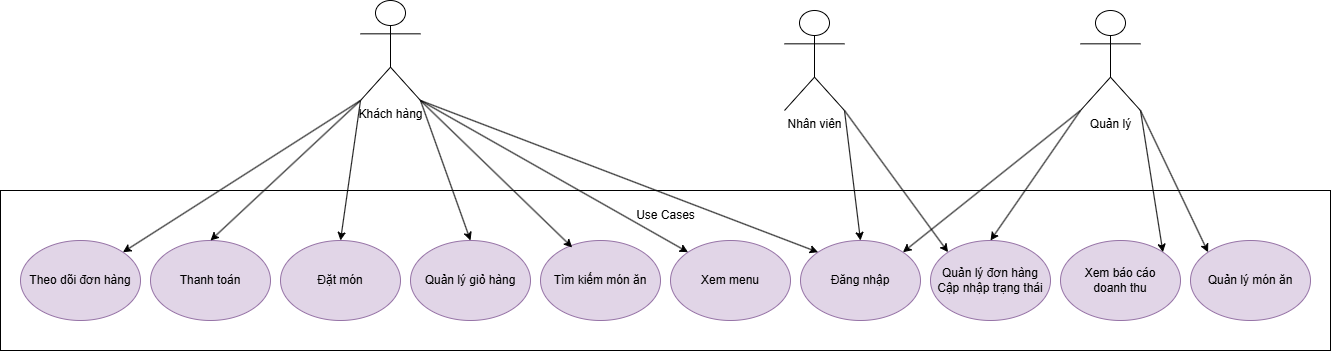

The diagram above was exported from draw.io. Its source (the exported page's mxGraphModel, read from the mxfile embedded in the PNG):
<mxGraphModel dx="2864" dy="1176" grid="1" gridSize="10" guides="1" tooltips="1" connect="1" arrows="1" fold="1" page="1" pageScale="1" pageWidth="827" pageHeight="1169" math="0" shadow="0">
  <root>
    <mxCell id="0" />
    <mxCell id="1" parent="0" />
    <mxCell id="jU8EotFyFr42ZHmM6Efq-267" value="" style="rounded=0;whiteSpace=wrap;html=1;" vertex="1" parent="1">
      <mxGeometry x="-400" y="520" width="1330" height="160" as="geometry" />
    </mxCell>
    <mxCell id="jU8EotFyFr42ZHmM6Efq-269" value="Theo dõi đơn hàng" style="ellipse;whiteSpace=wrap;html=1;fillColor=#e1d5e7;strokeColor=#9673a6;" vertex="1" parent="1">
      <mxGeometry x="-380" y="570" width="120" height="80" as="geometry" />
    </mxCell>
    <mxCell id="jU8EotFyFr42ZHmM6Efq-270" value="Thanh toán" style="ellipse;whiteSpace=wrap;html=1;fillColor=#e1d5e7;strokeColor=#9673a6;" vertex="1" parent="1">
      <mxGeometry x="-250" y="570" width="120" height="80" as="geometry" />
    </mxCell>
    <mxCell id="jU8EotFyFr42ZHmM6Efq-271" value="Đặt món" style="ellipse;whiteSpace=wrap;html=1;fillColor=#e1d5e7;strokeColor=#9673a6;" vertex="1" parent="1">
      <mxGeometry x="-120" y="570" width="120" height="80" as="geometry" />
    </mxCell>
    <mxCell id="jU8EotFyFr42ZHmM6Efq-272" value="Quản lý giỏ hàng" style="ellipse;whiteSpace=wrap;html=1;fillColor=#e1d5e7;strokeColor=#9673a6;" vertex="1" parent="1">
      <mxGeometry x="10" y="570" width="120" height="80" as="geometry" />
    </mxCell>
    <mxCell id="jU8EotFyFr42ZHmM6Efq-273" value="Tìm kiếm món ăn" style="ellipse;whiteSpace=wrap;html=1;fillColor=#e1d5e7;strokeColor=#9673a6;" vertex="1" parent="1">
      <mxGeometry x="140" y="570" width="120" height="80" as="geometry" />
    </mxCell>
    <mxCell id="jU8EotFyFr42ZHmM6Efq-274" value="Xem menu" style="ellipse;whiteSpace=wrap;html=1;fillColor=#e1d5e7;strokeColor=#9673a6;" vertex="1" parent="1">
      <mxGeometry x="270" y="570" width="120" height="80" as="geometry" />
    </mxCell>
    <mxCell id="jU8EotFyFr42ZHmM6Efq-275" value="Quản lý đơn hàng&lt;br&gt;Cập nhập trạng thái" style="ellipse;whiteSpace=wrap;html=1;fillColor=#e1d5e7;strokeColor=#9673a6;" vertex="1" parent="1">
      <mxGeometry x="530" y="570" width="120" height="80" as="geometry" />
    </mxCell>
    <mxCell id="jU8EotFyFr42ZHmM6Efq-276" value="Đăng nhập" style="ellipse;whiteSpace=wrap;html=1;fillColor=#e1d5e7;strokeColor=#9673a6;" vertex="1" parent="1">
      <mxGeometry x="400" y="570" width="120" height="80" as="geometry" />
    </mxCell>
    <mxCell id="jU8EotFyFr42ZHmM6Efq-277" value="Xem báo cáo&lt;br&gt;doanh thu" style="ellipse;whiteSpace=wrap;html=1;fillColor=#e1d5e7;strokeColor=#9673a6;" vertex="1" parent="1">
      <mxGeometry x="660" y="570" width="120" height="80" as="geometry" />
    </mxCell>
    <mxCell id="jU8EotFyFr42ZHmM6Efq-278" value="Quản lý món ăn" style="ellipse;whiteSpace=wrap;html=1;fillColor=#e1d5e7;strokeColor=#9673a6;" vertex="1" parent="1">
      <mxGeometry x="790" y="570" width="120" height="80" as="geometry" />
    </mxCell>
    <mxCell id="jU8EotFyFr42ZHmM6Efq-279" value="Use Cases" style="text;html=1;whiteSpace=wrap;strokeColor=none;fillColor=none;align=center;verticalAlign=middle;rounded=0;" vertex="1" parent="1">
      <mxGeometry x="227.5" y="530" width="75" height="30" as="geometry" />
    </mxCell>
    <mxCell id="jU8EotFyFr42ZHmM6Efq-281" value="Khách hàng" style="shape=umlActor;verticalLabelPosition=bottom;verticalAlign=top;html=1;outlineConnect=0;" vertex="1" parent="1">
      <mxGeometry x="-40" y="330" width="60" height="100" as="geometry" />
    </mxCell>
    <mxCell id="jU8EotFyFr42ZHmM6Efq-282" value="Nhân viên" style="shape=umlActor;verticalLabelPosition=bottom;verticalAlign=top;html=1;outlineConnect=0;" vertex="1" parent="1">
      <mxGeometry x="384" y="340" width="60" height="100" as="geometry" />
    </mxCell>
    <mxCell id="jU8EotFyFr42ZHmM6Efq-283" value="Quản lý" style="shape=umlActor;verticalLabelPosition=bottom;verticalAlign=top;html=1;outlineConnect=0;" vertex="1" parent="1">
      <mxGeometry x="680" y="340" width="60" height="100" as="geometry" />
    </mxCell>
    <mxCell id="jU8EotFyFr42ZHmM6Efq-286" value="" style="endArrow=classic;html=1;rounded=0;exitX=0;exitY=1;exitDx=0;exitDy=0;exitPerimeter=0;entryX=1;entryY=0;entryDx=0;entryDy=0;" edge="1" parent="1" source="jU8EotFyFr42ZHmM6Efq-281" target="jU8EotFyFr42ZHmM6Efq-269">
      <mxGeometry width="50" height="50" relative="1" as="geometry">
        <mxPoint x="-130" y="490" as="sourcePoint" />
        <mxPoint x="-80" y="440" as="targetPoint" />
      </mxGeometry>
    </mxCell>
    <mxCell id="jU8EotFyFr42ZHmM6Efq-287" value="" style="endArrow=classic;html=1;rounded=0;entryX=0.5;entryY=0;entryDx=0;entryDy=0;exitX=0;exitY=1;exitDx=0;exitDy=0;exitPerimeter=0;" edge="1" parent="1" source="jU8EotFyFr42ZHmM6Efq-281" target="jU8EotFyFr42ZHmM6Efq-270">
      <mxGeometry width="50" height="50" relative="1" as="geometry">
        <mxPoint x="-10" y="420" as="sourcePoint" />
        <mxPoint x="-30" y="632" as="targetPoint" />
      </mxGeometry>
    </mxCell>
    <mxCell id="jU8EotFyFr42ZHmM6Efq-288" value="" style="endArrow=classic;html=1;rounded=0;entryX=0.5;entryY=0;entryDx=0;entryDy=0;exitX=0;exitY=1;exitDx=0;exitDy=0;exitPerimeter=0;" edge="1" parent="1" source="jU8EotFyFr42ZHmM6Efq-281" target="jU8EotFyFr42ZHmM6Efq-271">
      <mxGeometry width="50" height="50" relative="1" as="geometry">
        <mxPoint x="120" y="470" as="sourcePoint" />
        <mxPoint x="-40" y="620" as="targetPoint" />
      </mxGeometry>
    </mxCell>
    <mxCell id="jU8EotFyFr42ZHmM6Efq-290" value="" style="endArrow=classic;html=1;rounded=0;entryX=0.5;entryY=0;entryDx=0;entryDy=0;exitX=1;exitY=1;exitDx=0;exitDy=0;exitPerimeter=0;" edge="1" parent="1" source="jU8EotFyFr42ZHmM6Efq-281" target="jU8EotFyFr42ZHmM6Efq-272">
      <mxGeometry width="50" height="50" relative="1" as="geometry">
        <mxPoint x="30" y="510" as="sourcePoint" />
        <mxPoint x="80" y="460" as="targetPoint" />
      </mxGeometry>
    </mxCell>
    <mxCell id="jU8EotFyFr42ZHmM6Efq-291" value="" style="endArrow=classic;html=1;rounded=0;exitX=1;exitY=1;exitDx=0;exitDy=0;exitPerimeter=0;entryX=0.264;entryY=0.086;entryDx=0;entryDy=0;entryPerimeter=0;" edge="1" parent="1" source="jU8EotFyFr42ZHmM6Efq-281" target="jU8EotFyFr42ZHmM6Efq-273">
      <mxGeometry width="50" height="50" relative="1" as="geometry">
        <mxPoint x="120" y="440" as="sourcePoint" />
        <mxPoint x="160" y="460" as="targetPoint" />
      </mxGeometry>
    </mxCell>
    <mxCell id="jU8EotFyFr42ZHmM6Efq-292" value="" style="endArrow=classic;html=1;rounded=0;exitX=1;exitY=1;exitDx=0;exitDy=0;exitPerimeter=0;entryX=0;entryY=0;entryDx=0;entryDy=0;" edge="1" parent="1" source="jU8EotFyFr42ZHmM6Efq-281" target="jU8EotFyFr42ZHmM6Efq-274">
      <mxGeometry width="50" height="50" relative="1" as="geometry">
        <mxPoint x="240" y="500" as="sourcePoint" />
        <mxPoint x="392" y="647" as="targetPoint" />
      </mxGeometry>
    </mxCell>
    <mxCell id="jU8EotFyFr42ZHmM6Efq-293" value="" style="endArrow=classic;html=1;rounded=0;exitX=1;exitY=1;exitDx=0;exitDy=0;exitPerimeter=0;entryX=0;entryY=0;entryDx=0;entryDy=0;" edge="1" parent="1" source="jU8EotFyFr42ZHmM6Efq-281" target="jU8EotFyFr42ZHmM6Efq-276">
      <mxGeometry width="50" height="50" relative="1" as="geometry">
        <mxPoint x="220" y="470" as="sourcePoint" />
        <mxPoint x="488" y="622" as="targetPoint" />
      </mxGeometry>
    </mxCell>
    <mxCell id="jU8EotFyFr42ZHmM6Efq-297" value="" style="endArrow=classic;html=1;rounded=0;exitX=1;exitY=1;exitDx=0;exitDy=0;exitPerimeter=0;entryX=0.5;entryY=0;entryDx=0;entryDy=0;" edge="1" parent="1" source="jU8EotFyFr42ZHmM6Efq-282" target="jU8EotFyFr42ZHmM6Efq-276">
      <mxGeometry width="50" height="50" relative="1" as="geometry">
        <mxPoint x="410" y="450" as="sourcePoint" />
        <mxPoint x="460" y="400" as="targetPoint" />
      </mxGeometry>
    </mxCell>
    <mxCell id="jU8EotFyFr42ZHmM6Efq-298" value="" style="endArrow=classic;html=1;rounded=0;exitX=1;exitY=1;exitDx=0;exitDy=0;exitPerimeter=0;entryX=0;entryY=0;entryDx=0;entryDy=0;" edge="1" parent="1" source="jU8EotFyFr42ZHmM6Efq-282" target="jU8EotFyFr42ZHmM6Efq-275">
      <mxGeometry width="50" height="50" relative="1" as="geometry">
        <mxPoint x="400" y="440" as="sourcePoint" />
        <mxPoint x="500" y="450" as="targetPoint" />
      </mxGeometry>
    </mxCell>
    <mxCell id="jU8EotFyFr42ZHmM6Efq-301" value="" style="endArrow=classic;html=1;rounded=0;exitX=0;exitY=1;exitDx=0;exitDy=0;exitPerimeter=0;entryX=1;entryY=0;entryDx=0;entryDy=0;" edge="1" parent="1" source="jU8EotFyFr42ZHmM6Efq-283" target="jU8EotFyFr42ZHmM6Efq-276">
      <mxGeometry width="50" height="50" relative="1" as="geometry">
        <mxPoint x="760" y="530" as="sourcePoint" />
        <mxPoint x="810" y="480" as="targetPoint" />
      </mxGeometry>
    </mxCell>
    <mxCell id="jU8EotFyFr42ZHmM6Efq-302" value="" style="endArrow=classic;html=1;rounded=0;exitX=0;exitY=1;exitDx=0;exitDy=0;exitPerimeter=0;entryX=0.5;entryY=0;entryDx=0;entryDy=0;" edge="1" parent="1" source="jU8EotFyFr42ZHmM6Efq-283" target="jU8EotFyFr42ZHmM6Efq-275">
      <mxGeometry width="50" height="50" relative="1" as="geometry">
        <mxPoint x="928" y="490" as="sourcePoint" />
        <mxPoint x="750" y="632" as="targetPoint" />
      </mxGeometry>
    </mxCell>
    <mxCell id="jU8EotFyFr42ZHmM6Efq-303" value="" style="endArrow=classic;html=1;rounded=0;exitX=1;exitY=1;exitDx=0;exitDy=0;exitPerimeter=0;entryX=1;entryY=0;entryDx=0;entryDy=0;" edge="1" parent="1" source="jU8EotFyFr42ZHmM6Efq-283" target="jU8EotFyFr42ZHmM6Efq-277">
      <mxGeometry width="50" height="50" relative="1" as="geometry">
        <mxPoint x="860" y="480" as="sourcePoint" />
        <mxPoint x="770" y="610" as="targetPoint" />
      </mxGeometry>
    </mxCell>
    <mxCell id="jU8EotFyFr42ZHmM6Efq-304" value="" style="endArrow=classic;html=1;rounded=0;exitX=1;exitY=1;exitDx=0;exitDy=0;exitPerimeter=0;entryX=0;entryY=0;entryDx=0;entryDy=0;" edge="1" parent="1" source="jU8EotFyFr42ZHmM6Efq-283" target="jU8EotFyFr42ZHmM6Efq-278">
      <mxGeometry width="50" height="50" relative="1" as="geometry">
        <mxPoint x="800" y="470" as="sourcePoint" />
        <mxPoint x="822" y="612" as="targetPoint" />
      </mxGeometry>
    </mxCell>
  </root>
</mxGraphModel>